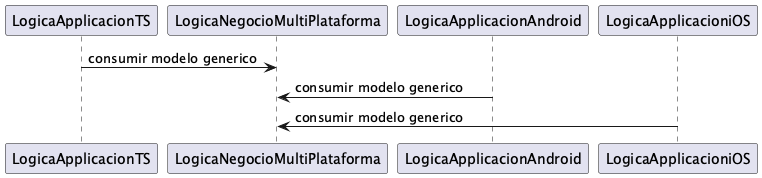

The diagram above was rendered by PlantUML. Its source (embedded in the PNG):
@startuml
LogicaApplicacionTS -> LogicaNegocioMultiPlataforma : consumir modelo generico
LogicaApplicacionAndroid -> LogicaNegocioMultiPlataforma : consumir modelo generico
LogicaApplicacioniOS -> LogicaNegocioMultiPlataforma : consumir modelo generico
@enduml